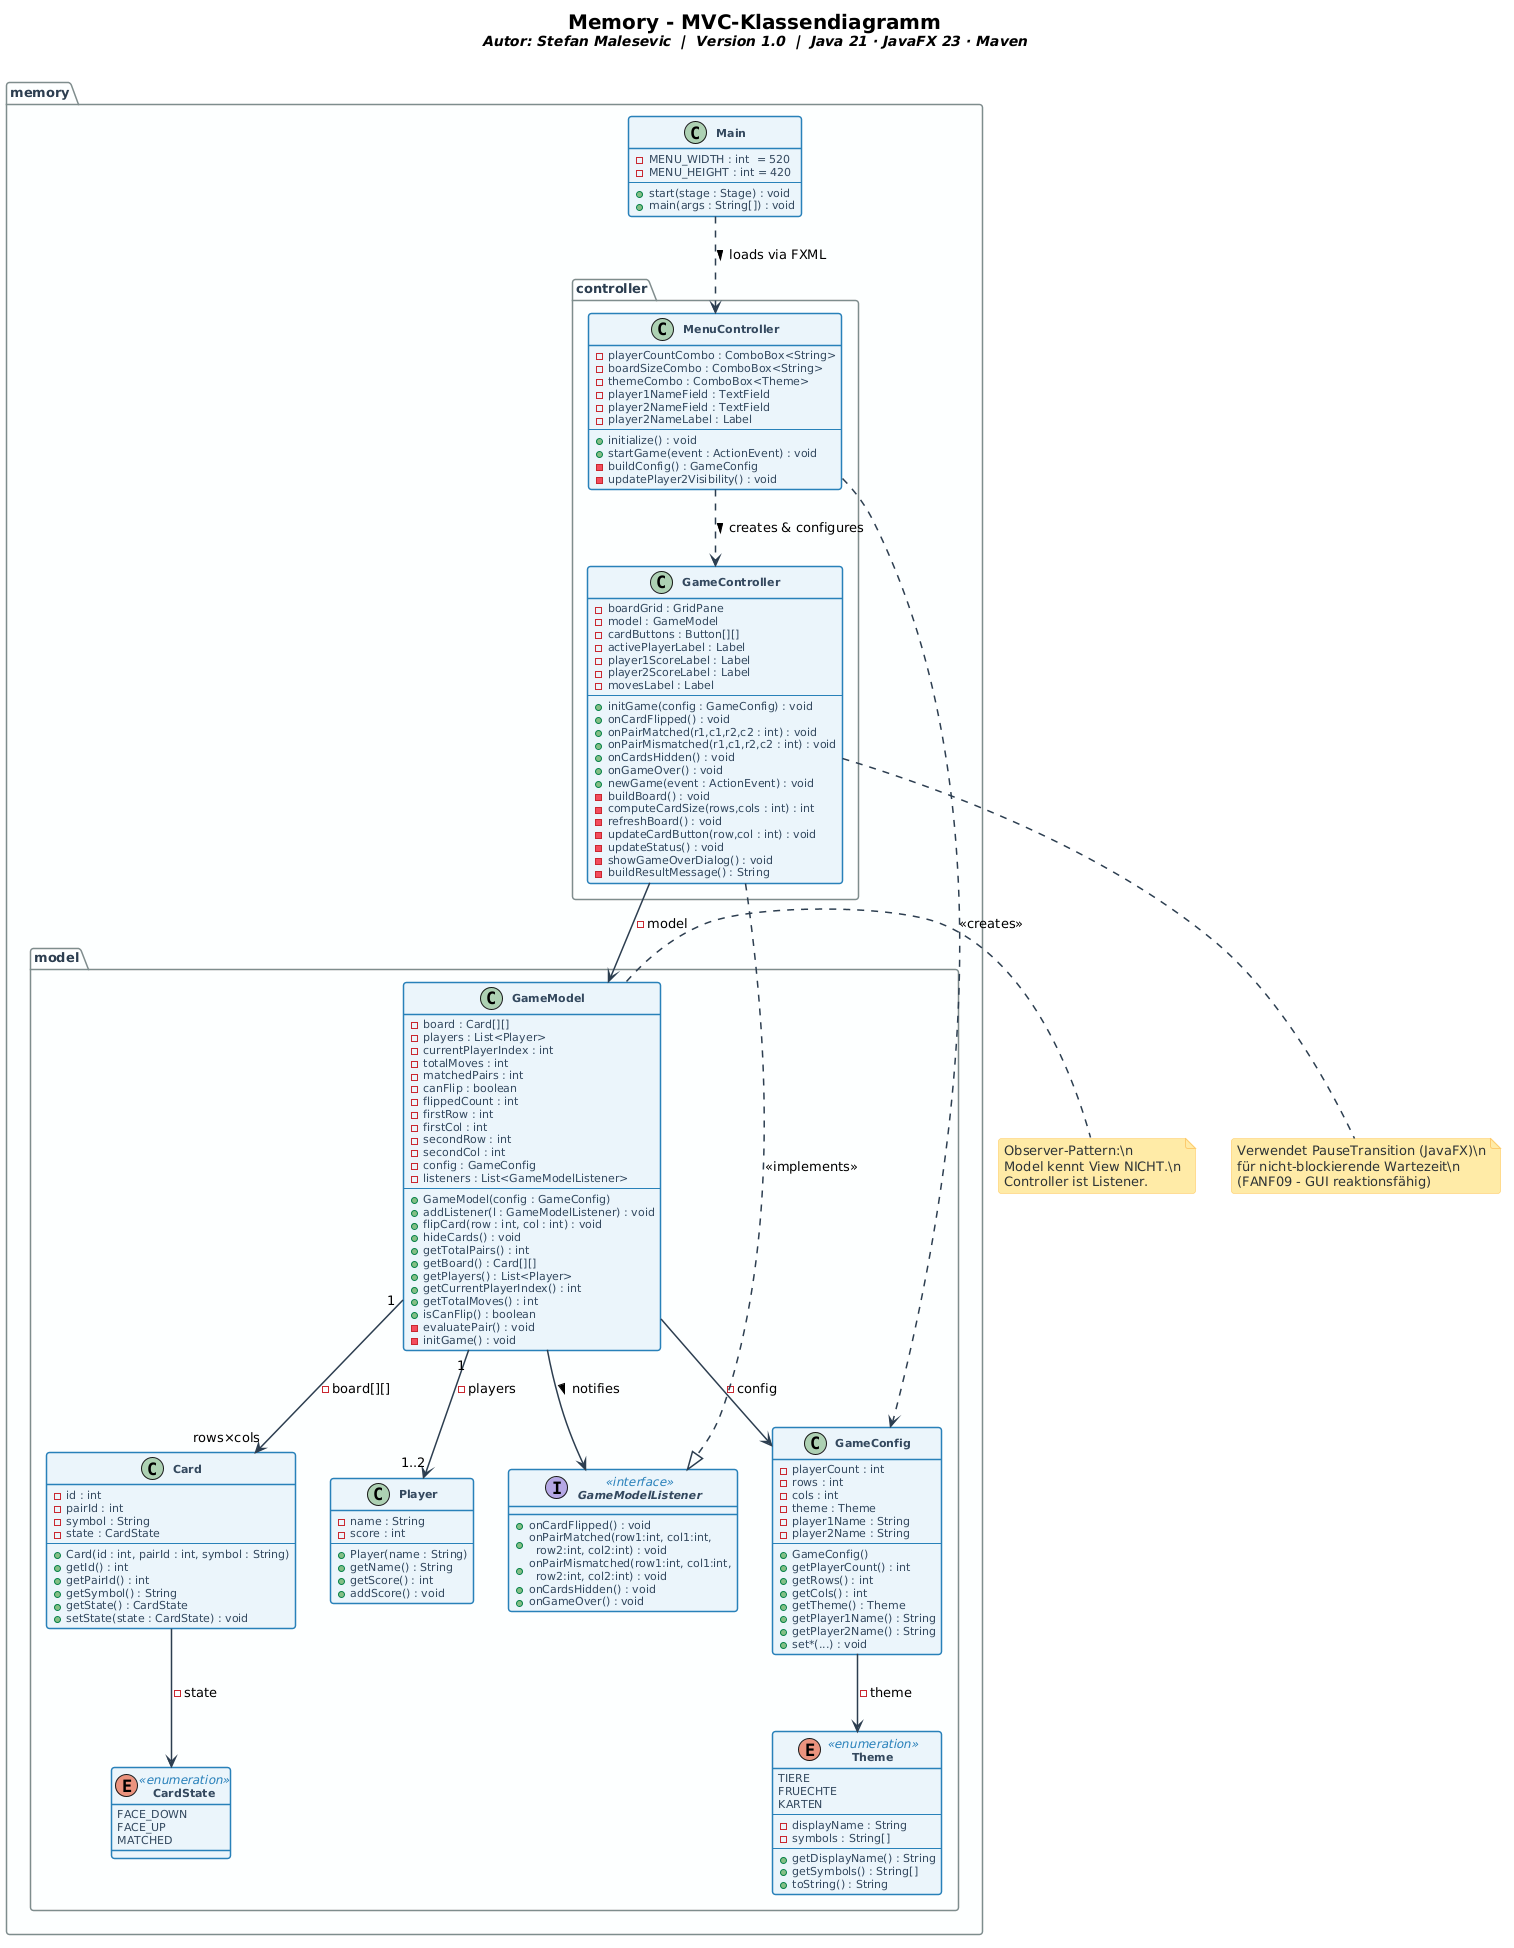

The diagram above was rendered by PlantUML. Its source (embedded in the PNG):
@startuml
skinparam backgroundColor #FFFFFF
skinparam shadowing false
skinparam roundcorner 6
skinparam ArrowThickness 1.5
skinparam ArrowColor #2C3E50
skinparam classFontSize 12
skinparam classAttributeFontSize 11
skinparam classFontStyle bold
skinparam classAttributeFontColor #2C3E50
skinparam classBorderColor #2C3E50
skinparam classBorderThickness 1.5

skinparam class {
    BackgroundColor #EAF4FB
    BorderColor #2980B9
    FontColor #1A252F
    AttributeFontColor #34495E
    StereotypeFontColor #2980B9
}

skinparam interface {
    BackgroundColor #FEF9E7
    BorderColor #F39C12
    FontColor #784212
}

skinparam enum {
    BackgroundColor #EAFAF1
    BorderColor #27AE60
    FontColor #145A32
}

skinparam package {
    BackgroundColor #FDFEFE
    BorderColor #7F8C8D
    FontColor #2C3E50
    FontStyle bold
    FontSize 13
}

skinparam note {
    BackgroundColor #FFEAA7
    BorderColor #FDCB6E
    FontColor #2D3436
}

title <size:20><b>Memory - MVC-Klassendiagramm</b></size>\n<i>Autor: Stefan Malesevic  |  Version 1.0  |  Java 21 · JavaFX 23 · Maven</i>\n

' ════════════════════════════════════════════════════════
' PAKET: memory.model
' ════════════════════════════════════════════════════════
package "memory.model" {

    enum CardState <<enumeration>> {
        FACE_DOWN
        FACE_UP
        MATCHED
    }

    enum Theme <<enumeration>> {
        TIERE
        FRUECHTE
        KARTEN
        --
        - displayName : String
        - symbols : String[]
        --
        + getDisplayName() : String
        + getSymbols() : String[]
        + toString() : String
    }

    class Card {
        - id : int
        - pairId : int
        - symbol : String
        - state : CardState
        --
        + Card(id : int, pairId : int, symbol : String)
        + getId() : int
        + getPairId() : int
        + getSymbol() : String
        + getState() : CardState
        + setState(state : CardState) : void
    }

    class Player {
        - name : String
        - score : int
        --
        + Player(name : String)
        + getName() : String
        + getScore() : int
        + addScore() : void
    }

    class GameConfig {
        - playerCount : int
        - rows : int
        - cols : int
        - theme : Theme
        - player1Name : String
        - player2Name : String
        --
        + GameConfig()
        + getPlayerCount() : int
        + getRows() : int
        + getCols() : int
        + getTheme() : Theme
        + getPlayer1Name() : String
        + getPlayer2Name() : String
        + set*(...) : void
    }

    interface GameModelListener <<interface>> {
        + onCardFlipped() : void
        + onPairMatched(row1:int, col1:int,\n  row2:int, col2:int) : void
        + onPairMismatched(row1:int, col1:int,\n  row2:int, col2:int) : void
        + onCardsHidden() : void
        + onGameOver() : void
    }

    class GameModel {
        - board : Card[][]
        - players : List<Player>
        - currentPlayerIndex : int
        - totalMoves : int
        - matchedPairs : int
        - canFlip : boolean
        - flippedCount : int
        - firstRow : int
        - firstCol : int
        - secondRow : int
        - secondCol : int
        - config : GameConfig
        - listeners : List<GameModelListener>
        --
        + GameModel(config : GameConfig)
        + addListener(l : GameModelListener) : void
        + flipCard(row : int, col : int) : void
        + hideCards() : void
        + getTotalPairs() : int
        + getBoard() : Card[][]
        + getPlayers() : List<Player>
        + getCurrentPlayerIndex() : int
        + getTotalMoves() : int
        + isCanFlip() : boolean
        - evaluatePair() : void
        - initGame() : void
    }

    ' Beziehungen im Model
    Card         -->  CardState        : - state
    GameConfig   -->  Theme            : - theme
    GameModel   "1" --> "rows×cols"  Card         : - board[][]
    GameModel   "1" --> "1..2"       Player       : - players
    GameModel    -->  GameConfig      : - config
    GameModel    -->  GameModelListener : notifies >

}

' ════════════════════════════════════════════════════════
' PAKET: memory.controller
' ════════════════════════════════════════════════════════
package "memory.controller" {

    class MenuController {
        - playerCountCombo : ComboBox<String>
        - boardSizeCombo : ComboBox<String>
        - themeCombo : ComboBox<Theme>
        - player1NameField : TextField
        - player2NameField : TextField
        - player2NameLabel : Label
        --
        + initialize() : void
        + startGame(event : ActionEvent) : void
        - buildConfig() : GameConfig
        - updatePlayer2Visibility() : void
    }

    class GameController {
        - boardGrid : GridPane
        - model : GameModel
        - cardButtons : Button[][]
        - activePlayerLabel : Label
        - player1ScoreLabel : Label
        - player2ScoreLabel : Label
        - movesLabel : Label
        --
        + initGame(config : GameConfig) : void
        + onCardFlipped() : void
        + onPairMatched(r1,c1,r2,c2 : int) : void
        + onPairMismatched(r1,c1,r2,c2 : int) : void
        + onCardsHidden() : void
        + onGameOver() : void
        + newGame(event : ActionEvent) : void
        - buildBoard() : void
        - computeCardSize(rows,cols : int) : int
        - refreshBoard() : void
        - updateCardButton(row,col : int) : void
        - updateStatus() : void
        - showGameOverDialog() : void
        - buildResultMessage() : String
    }

    ' Beziehungen im Controller
    GameController    ..|>   GameModelListener  : <<implements>>
    GameController    -->    GameModel          : - model
    MenuController    ..>    GameController     : creates & configures >
    MenuController    ..>    GameConfig         : <<creates>>

}

' ════════════════════════════════════════════════════════
' PAKET: memory (Einstiegspunkt)
' ════════════════════════════════════════════════════════
package "memory" {

    class Main {
        - MENU_WIDTH : int  = 520
        - MENU_HEIGHT : int = 420
        --
        + start(stage : Stage) : void
        + main(args : String[]) : void
    }

    Main ..>  MenuController : loads via FXML >

}

' Querverweis Controller → Model (packageübergreifend)
note bottom of GameController
  Verwendet PauseTransition (JavaFX)\n
  für nicht-blockierende Wartezeit\n
  (FANF09 - GUI reaktionsfähig)
end note

note right of GameModel
  Observer-Pattern:\n
  Model kennt View NICHT.\n
  Controller ist Listener.
end note
@enduml